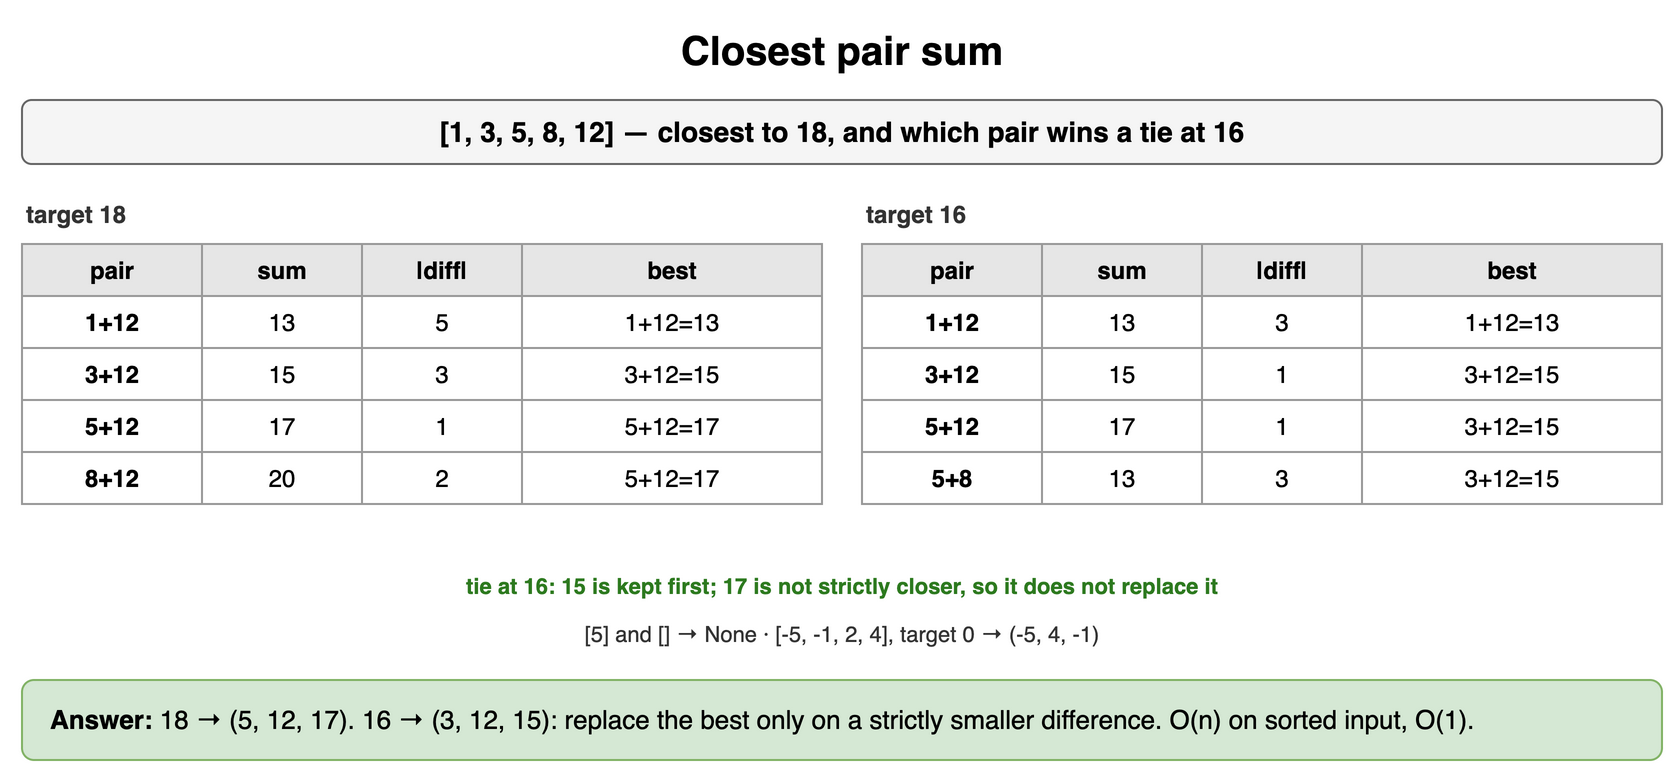

The diagram above was exported from draw.io. Its source (the exported page's mxGraphModel, read from the mxfile embedded in the PNG):
<mxGraphModel dx="900" dy="394" grid="1" gridSize="10" guides="1" tooltips="1" connect="1" arrows="1" fold="1" page="1" pageScale="1" pageWidth="900" pageHeight="394" math="0" shadow="0">
  <root>
    <mxCell id="0" />
    <mxCell id="1" parent="0" />
    <mxCell id="u41" value="Closest pair sum" style="text;html=1;align=center;verticalAlign=middle;whiteSpace=wrap;fontSize=20;fontStyle=1;" vertex="1" parent="1">
      <mxGeometry x="40" y="10" width="820" height="30" as="geometry" />
    </mxCell>
    <mxCell id="u42" value="[1, 3, 5, 8, 12] — closest to 18, and which pair wins a tie at 16" style="rounded=1;whiteSpace=wrap;html=1;fillColor=#f5f5f5;strokeColor=#666666;fontStyle=1;fontSize=14;" vertex="1" parent="1">
      <mxGeometry x="40" y="50" width="820" height="32" as="geometry" />
    </mxCell>
    <mxCell id="u43" value="target 18" style="text;html=1;whiteSpace=wrap;fontSize=11;align=left;verticalAlign=middle;fontSize=12;fontColor=#333333;fontStyle=1;" vertex="1" parent="1">
      <mxGeometry x="40" y="98" width="400" height="18" as="geometry" />
    </mxCell>
    <mxCell id="u44" value="pair" style="whiteSpace=wrap;html=1;fillColor=#e6e6e6;strokeColor=#999999;fontStyle=1;fontSize=12;" vertex="1" parent="1">
      <mxGeometry x="40" y="122" width="90" height="26" as="geometry" />
    </mxCell>
    <mxCell id="u45" value="sum" style="whiteSpace=wrap;html=1;fillColor=#e6e6e6;strokeColor=#999999;fontStyle=1;fontSize=12;" vertex="1" parent="1">
      <mxGeometry x="130" y="122" width="80" height="26" as="geometry" />
    </mxCell>
    <mxCell id="u46" value="|diff|" style="whiteSpace=wrap;html=1;fillColor=#e6e6e6;strokeColor=#999999;fontStyle=1;fontSize=12;" vertex="1" parent="1">
      <mxGeometry x="210" y="122" width="80" height="26" as="geometry" />
    </mxCell>
    <mxCell id="u47" value="best" style="whiteSpace=wrap;html=1;fillColor=#e6e6e6;strokeColor=#999999;fontStyle=1;fontSize=12;" vertex="1" parent="1">
      <mxGeometry x="290" y="122" width="150" height="26" as="geometry" />
    </mxCell>
    <mxCell id="u48" value="1+12" style="whiteSpace=wrap;html=1;strokeColor=#999999;fontSize=12;fillColor=#ffffff;fontStyle=1;" vertex="1" parent="1">
      <mxGeometry x="40" y="148" width="90" height="26" as="geometry" />
    </mxCell>
    <mxCell id="u49" value="13" style="whiteSpace=wrap;html=1;strokeColor=#999999;fontSize=12;fillColor=#ffffff;" vertex="1" parent="1">
      <mxGeometry x="130" y="148" width="80" height="26" as="geometry" />
    </mxCell>
    <mxCell id="u410" value="5" style="whiteSpace=wrap;html=1;strokeColor=#999999;fontSize=12;fillColor=#ffffff;" vertex="1" parent="1">
      <mxGeometry x="210" y="148" width="80" height="26" as="geometry" />
    </mxCell>
    <mxCell id="u411" value="1+12=13" style="whiteSpace=wrap;html=1;strokeColor=#999999;fontSize=12;fillColor=#ffffff;" vertex="1" parent="1">
      <mxGeometry x="290" y="148" width="150" height="26" as="geometry" />
    </mxCell>
    <mxCell id="u412" value="3+12" style="whiteSpace=wrap;html=1;strokeColor=#999999;fontSize=12;fillColor=#ffffff;fontStyle=1;" vertex="1" parent="1">
      <mxGeometry x="40" y="174" width="90" height="26" as="geometry" />
    </mxCell>
    <mxCell id="u413" value="15" style="whiteSpace=wrap;html=1;strokeColor=#999999;fontSize=12;fillColor=#ffffff;" vertex="1" parent="1">
      <mxGeometry x="130" y="174" width="80" height="26" as="geometry" />
    </mxCell>
    <mxCell id="u414" value="3" style="whiteSpace=wrap;html=1;strokeColor=#999999;fontSize=12;fillColor=#ffffff;" vertex="1" parent="1">
      <mxGeometry x="210" y="174" width="80" height="26" as="geometry" />
    </mxCell>
    <mxCell id="u415" value="3+12=15" style="whiteSpace=wrap;html=1;strokeColor=#999999;fontSize=12;fillColor=#ffffff;" vertex="1" parent="1">
      <mxGeometry x="290" y="174" width="150" height="26" as="geometry" />
    </mxCell>
    <mxCell id="u416" value="5+12" style="whiteSpace=wrap;html=1;strokeColor=#999999;fontSize=12;fillColor=#ffffff;fontStyle=1;" vertex="1" parent="1">
      <mxGeometry x="40" y="200" width="90" height="26" as="geometry" />
    </mxCell>
    <mxCell id="u417" value="17" style="whiteSpace=wrap;html=1;strokeColor=#999999;fontSize=12;fillColor=#ffffff;" vertex="1" parent="1">
      <mxGeometry x="130" y="200" width="80" height="26" as="geometry" />
    </mxCell>
    <mxCell id="u418" value="1" style="whiteSpace=wrap;html=1;strokeColor=#999999;fontSize=12;fillColor=#ffffff;" vertex="1" parent="1">
      <mxGeometry x="210" y="200" width="80" height="26" as="geometry" />
    </mxCell>
    <mxCell id="u419" value="5+12=17" style="whiteSpace=wrap;html=1;strokeColor=#999999;fontSize=12;fillColor=#ffffff;" vertex="1" parent="1">
      <mxGeometry x="290" y="200" width="150" height="26" as="geometry" />
    </mxCell>
    <mxCell id="u420" value="8+12" style="whiteSpace=wrap;html=1;strokeColor=#999999;fontSize=12;fillColor=#ffffff;fontStyle=1;" vertex="1" parent="1">
      <mxGeometry x="40" y="226" width="90" height="26" as="geometry" />
    </mxCell>
    <mxCell id="u421" value="20" style="whiteSpace=wrap;html=1;strokeColor=#999999;fontSize=12;fillColor=#ffffff;" vertex="1" parent="1">
      <mxGeometry x="130" y="226" width="80" height="26" as="geometry" />
    </mxCell>
    <mxCell id="u422" value="2" style="whiteSpace=wrap;html=1;strokeColor=#999999;fontSize=12;fillColor=#ffffff;" vertex="1" parent="1">
      <mxGeometry x="210" y="226" width="80" height="26" as="geometry" />
    </mxCell>
    <mxCell id="u423" value="5+12=17" style="whiteSpace=wrap;html=1;strokeColor=#999999;fontSize=12;fillColor=#ffffff;" vertex="1" parent="1">
      <mxGeometry x="290" y="226" width="150" height="26" as="geometry" />
    </mxCell>
    <mxCell id="u424" value="target 16" style="text;html=1;whiteSpace=wrap;fontSize=11;align=left;verticalAlign=middle;fontSize=12;fontColor=#333333;fontStyle=1;" vertex="1" parent="1">
      <mxGeometry x="460" y="98" width="400" height="18" as="geometry" />
    </mxCell>
    <mxCell id="u425" value="pair" style="whiteSpace=wrap;html=1;fillColor=#e6e6e6;strokeColor=#999999;fontStyle=1;fontSize=12;" vertex="1" parent="1">
      <mxGeometry x="460" y="122" width="90" height="26" as="geometry" />
    </mxCell>
    <mxCell id="u426" value="sum" style="whiteSpace=wrap;html=1;fillColor=#e6e6e6;strokeColor=#999999;fontStyle=1;fontSize=12;" vertex="1" parent="1">
      <mxGeometry x="550" y="122" width="80" height="26" as="geometry" />
    </mxCell>
    <mxCell id="u427" value="|diff|" style="whiteSpace=wrap;html=1;fillColor=#e6e6e6;strokeColor=#999999;fontStyle=1;fontSize=12;" vertex="1" parent="1">
      <mxGeometry x="630" y="122" width="80" height="26" as="geometry" />
    </mxCell>
    <mxCell id="u428" value="best" style="whiteSpace=wrap;html=1;fillColor=#e6e6e6;strokeColor=#999999;fontStyle=1;fontSize=12;" vertex="1" parent="1">
      <mxGeometry x="710" y="122" width="150" height="26" as="geometry" />
    </mxCell>
    <mxCell id="u429" value="1+12" style="whiteSpace=wrap;html=1;strokeColor=#999999;fontSize=12;fillColor=#ffffff;fontStyle=1;" vertex="1" parent="1">
      <mxGeometry x="460" y="148" width="90" height="26" as="geometry" />
    </mxCell>
    <mxCell id="u430" value="13" style="whiteSpace=wrap;html=1;strokeColor=#999999;fontSize=12;fillColor=#ffffff;" vertex="1" parent="1">
      <mxGeometry x="550" y="148" width="80" height="26" as="geometry" />
    </mxCell>
    <mxCell id="u431" value="3" style="whiteSpace=wrap;html=1;strokeColor=#999999;fontSize=12;fillColor=#ffffff;" vertex="1" parent="1">
      <mxGeometry x="630" y="148" width="80" height="26" as="geometry" />
    </mxCell>
    <mxCell id="u432" value="1+12=13" style="whiteSpace=wrap;html=1;strokeColor=#999999;fontSize=12;fillColor=#ffffff;" vertex="1" parent="1">
      <mxGeometry x="710" y="148" width="150" height="26" as="geometry" />
    </mxCell>
    <mxCell id="u433" value="3+12" style="whiteSpace=wrap;html=1;strokeColor=#999999;fontSize=12;fillColor=#ffffff;fontStyle=1;" vertex="1" parent="1">
      <mxGeometry x="460" y="174" width="90" height="26" as="geometry" />
    </mxCell>
    <mxCell id="u434" value="15" style="whiteSpace=wrap;html=1;strokeColor=#999999;fontSize=12;fillColor=#ffffff;" vertex="1" parent="1">
      <mxGeometry x="550" y="174" width="80" height="26" as="geometry" />
    </mxCell>
    <mxCell id="u435" value="1" style="whiteSpace=wrap;html=1;strokeColor=#999999;fontSize=12;fillColor=#ffffff;" vertex="1" parent="1">
      <mxGeometry x="630" y="174" width="80" height="26" as="geometry" />
    </mxCell>
    <mxCell id="u436" value="3+12=15" style="whiteSpace=wrap;html=1;strokeColor=#999999;fontSize=12;fillColor=#ffffff;" vertex="1" parent="1">
      <mxGeometry x="710" y="174" width="150" height="26" as="geometry" />
    </mxCell>
    <mxCell id="u437" value="5+12" style="whiteSpace=wrap;html=1;strokeColor=#999999;fontSize=12;fillColor=#ffffff;fontStyle=1;" vertex="1" parent="1">
      <mxGeometry x="460" y="200" width="90" height="26" as="geometry" />
    </mxCell>
    <mxCell id="u438" value="17" style="whiteSpace=wrap;html=1;strokeColor=#999999;fontSize=12;fillColor=#ffffff;" vertex="1" parent="1">
      <mxGeometry x="550" y="200" width="80" height="26" as="geometry" />
    </mxCell>
    <mxCell id="u439" value="1" style="whiteSpace=wrap;html=1;strokeColor=#999999;fontSize=12;fillColor=#ffffff;" vertex="1" parent="1">
      <mxGeometry x="630" y="200" width="80" height="26" as="geometry" />
    </mxCell>
    <mxCell id="u440" value="3+12=15" style="whiteSpace=wrap;html=1;strokeColor=#999999;fontSize=12;fillColor=#ffffff;" vertex="1" parent="1">
      <mxGeometry x="710" y="200" width="150" height="26" as="geometry" />
    </mxCell>
    <mxCell id="u441" value="5+8" style="whiteSpace=wrap;html=1;strokeColor=#999999;fontSize=12;fillColor=#ffffff;fontStyle=1;" vertex="1" parent="1">
      <mxGeometry x="460" y="226" width="90" height="26" as="geometry" />
    </mxCell>
    <mxCell id="u442" value="13" style="whiteSpace=wrap;html=1;strokeColor=#999999;fontSize=12;fillColor=#ffffff;" vertex="1" parent="1">
      <mxGeometry x="550" y="226" width="80" height="26" as="geometry" />
    </mxCell>
    <mxCell id="u443" value="3" style="whiteSpace=wrap;html=1;strokeColor=#999999;fontSize=12;fillColor=#ffffff;" vertex="1" parent="1">
      <mxGeometry x="630" y="226" width="80" height="26" as="geometry" />
    </mxCell>
    <mxCell id="u444" value="3+12=15" style="whiteSpace=wrap;html=1;strokeColor=#999999;fontSize=12;fillColor=#ffffff;" vertex="1" parent="1">
      <mxGeometry x="710" y="226" width="150" height="26" as="geometry" />
    </mxCell>
    <mxCell id="u445" value="tie at 16: 15 is kept first; 17 is not strictly closer, so it does not replace it" style="text;html=1;whiteSpace=wrap;fontSize=11;align=center;verticalAlign=middle;fontSize=11;fontColor=#2d7a1f;fontStyle=1;" vertex="1" parent="1">
      <mxGeometry x="40" y="284" width="820" height="18" as="geometry" />
    </mxCell>
    <mxCell id="u446" value="[5] and [] → None · [-5, -1, 2, 4], target 0 → (-5, 4, -1)" style="text;html=1;whiteSpace=wrap;fontSize=11;align=center;verticalAlign=middle;fontSize=11;fontColor=#333333;" vertex="1" parent="1">
      <mxGeometry x="40" y="308" width="820" height="18" as="geometry" />
    </mxCell>
    <mxCell id="u447" value="&lt;b&gt;Answer:&lt;/b&gt; 18 → (5, 12, 17). 16 → (3, 12, 15): replace the best only on a strictly smaller difference. O(n) on sorted input, O(1)." style="rounded=1;whiteSpace=wrap;html=1;fillColor=#d5e8d4;strokeColor=#82b366;fontSize=13;align=left;spacingLeft=12;" vertex="1" parent="1">
      <mxGeometry x="40" y="340" width="820" height="40" as="geometry" />
    </mxCell>
  </root>
</mxGraphModel>